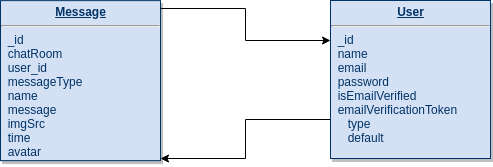

The diagram above was exported from draw.io. Its source (the exported page's mxGraphModel, read from the mxfile embedded in the PNG):
<mxGraphModel dx="840" dy="426" grid="1" gridSize="10" guides="1" tooltips="1" connect="1" arrows="1" fold="1" page="1" pageScale="1" pageWidth="826" pageHeight="1169" background="#ffffff" math="0" shadow="0">
  <root>
    <mxCell id="0" />
    <mxCell id="1" parent="0" />
    <mxCell id="S_K_tyzvov0-7OTgTsBo-116" style="edgeStyle=orthogonalEdgeStyle;rounded=0;orthogonalLoop=1;jettySize=auto;html=1;exitX=0;exitY=0.75;exitDx=0;exitDy=0;entryX=1;entryY=0.987;entryDx=0;entryDy=0;entryPerimeter=0;" edge="1" parent="1" source="21" target="25">
      <mxGeometry relative="1" as="geometry">
        <mxPoint x="210" y="190" as="targetPoint" />
      </mxGeometry>
    </mxCell>
    <mxCell id="21" value="&lt;p style=&quot;margin: 0px ; margin-top: 4px ; text-align: center ; text-decoration: underline&quot;&gt;&lt;strong&gt;User&lt;/strong&gt;&lt;/p&gt;&lt;hr&gt;&lt;div&gt;&amp;nbsp; _id&lt;/div&gt;&lt;div&gt;&amp;nbsp; name&lt;/div&gt;&lt;div&gt;&amp;nbsp; email&lt;/div&gt;&lt;div&gt;&amp;nbsp; password&lt;/div&gt;&lt;div&gt;&amp;nbsp; isEmailVerified&lt;/div&gt;&lt;div&gt;&amp;nbsp; emailVerificationToken&lt;/div&gt;&lt;div&gt;&amp;nbsp; &amp;nbsp; &amp;nbsp;&lt;span&gt;type&lt;/span&gt;&lt;/div&gt;&lt;div&gt;&lt;span&gt;&amp;nbsp; &amp;nbsp; &amp;nbsp;default&lt;/span&gt;&lt;/div&gt;" style="verticalAlign=top;align=left;overflow=fill;fontSize=12;fontFamily=Helvetica;html=1;strokeColor=#003366;shadow=1;fillColor=#D4E1F5;fontColor=#003366" parent="1" vertex="1">
      <mxGeometry x="370" y="32" width="160" height="158" as="geometry" />
    </mxCell>
    <mxCell id="S_K_tyzvov0-7OTgTsBo-115" style="edgeStyle=orthogonalEdgeStyle;rounded=0;orthogonalLoop=1;jettySize=auto;html=1;exitX=1;exitY=0.25;exitDx=0;exitDy=0;" edge="1" parent="1" source="25">
      <mxGeometry relative="1" as="geometry">
        <mxPoint x="370" y="72" as="targetPoint" />
        <Array as="points">
          <mxPoint x="200" y="40" />
          <mxPoint x="285" y="40" />
          <mxPoint x="285" y="72" />
          <mxPoint x="370" y="72" />
        </Array>
      </mxGeometry>
    </mxCell>
    <mxCell id="25" value="&lt;p style=&quot;margin: 0px ; margin-top: 4px ; text-align: center ; text-decoration: underline&quot;&gt;&lt;b&gt;Message&lt;/b&gt;&lt;/p&gt;&lt;hr&gt;&lt;div&gt;&amp;nbsp; _id&lt;/div&gt;&lt;div&gt;&amp;nbsp; chatRoom&lt;/div&gt;&lt;div&gt;&amp;nbsp; user_id&lt;/div&gt;&lt;div&gt;&amp;nbsp; messageType&lt;/div&gt;&lt;div&gt;&amp;nbsp; name&lt;/div&gt;&lt;div&gt;&amp;nbsp; message&lt;/div&gt;&lt;div&gt;&amp;nbsp; imgSrc&lt;/div&gt;&lt;div&gt;&amp;nbsp; time&lt;/div&gt;&lt;div&gt;&amp;nbsp; avatar&lt;/div&gt;" style="verticalAlign=top;align=left;overflow=fill;fontSize=12;fontFamily=Helvetica;html=1;strokeColor=#003366;shadow=1;fillColor=#D4E1F5;fontColor=#003366" parent="1" vertex="1">
      <mxGeometry x="40.00000000000005" y="32.14000000000037" width="160" height="160" as="geometry" />
    </mxCell>
  </root>
</mxGraphModel>